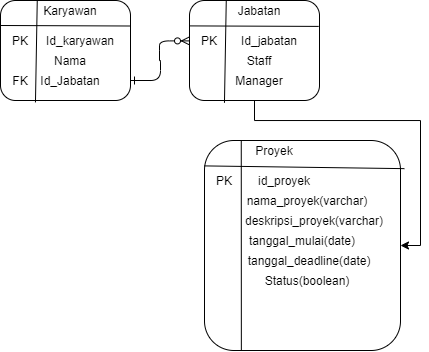

The diagram above was exported from draw.io. Its source (the exported page's mxGraphModel, read from the mxfile embedded in the PNG):
<mxGraphModel dx="496" dy="257" grid="1" gridSize="10" guides="1" tooltips="1" connect="1" arrows="1" fold="1" page="1" pageScale="1" pageWidth="827" pageHeight="1169" math="0" shadow="0">
  <root>
    <mxCell id="0" />
    <mxCell id="1" parent="0" />
    <mxCell id="8Ra12zGViaFnIsRMq8sE-2" value="" style="rounded=1;whiteSpace=wrap;html=1;" vertex="1" parent="1">
      <mxGeometry x="160" y="140" width="130" height="100" as="geometry" />
    </mxCell>
    <mxCell id="8Ra12zGViaFnIsRMq8sE-3" value="Karyawan" style="text;html=1;strokeColor=none;fillColor=none;align=center;verticalAlign=middle;whiteSpace=wrap;rounded=0;" vertex="1" parent="1">
      <mxGeometry x="210" y="140" width="40" height="20" as="geometry" />
    </mxCell>
    <mxCell id="8Ra12zGViaFnIsRMq8sE-7" value="" style="endArrow=none;html=1;entryX=0.993;entryY=0.345;entryDx=0;entryDy=0;entryPerimeter=0;exitX=0;exitY=0;exitDx=0;exitDy=0;" edge="1" parent="1" source="8Ra12zGViaFnIsRMq8sE-13">
      <mxGeometry width="50" height="50" relative="1" as="geometry">
        <mxPoint x="169.15999999999997" y="165.5" as="sourcePoint" />
        <mxPoint x="289.15999999999997" y="165.5" as="targetPoint" />
      </mxGeometry>
    </mxCell>
    <mxCell id="8Ra12zGViaFnIsRMq8sE-8" value="Nama" style="text;html=1;strokeColor=none;fillColor=none;align=center;verticalAlign=middle;whiteSpace=wrap;rounded=0;" vertex="1" parent="1">
      <mxGeometry x="210" y="190" width="40" height="20" as="geometry" />
    </mxCell>
    <mxCell id="8Ra12zGViaFnIsRMq8sE-9" value="Id_karyawan" style="text;html=1;strokeColor=none;fillColor=none;align=center;verticalAlign=middle;whiteSpace=wrap;rounded=0;" vertex="1" parent="1">
      <mxGeometry x="220" y="170" width="40" height="20" as="geometry" />
    </mxCell>
    <mxCell id="8Ra12zGViaFnIsRMq8sE-11" value="Id_Jabatan" style="text;html=1;strokeColor=none;fillColor=none;align=center;verticalAlign=middle;whiteSpace=wrap;rounded=0;" vertex="1" parent="1">
      <mxGeometry x="210" y="210" width="40" height="20" as="geometry" />
    </mxCell>
    <mxCell id="8Ra12zGViaFnIsRMq8sE-12" value="" style="endArrow=none;html=1;entryX=0.198;entryY=-0.004;entryDx=0;entryDy=0;entryPerimeter=0;exitX=0.183;exitY=1.019;exitDx=0;exitDy=0;exitPerimeter=0;" edge="1" parent="1">
      <mxGeometry width="50" height="50" relative="1" as="geometry">
        <mxPoint x="194.96000000000004" y="241.90000000000003" as="sourcePoint" />
        <mxPoint x="196.76" y="139.59999999999997" as="targetPoint" />
      </mxGeometry>
    </mxCell>
    <mxCell id="8Ra12zGViaFnIsRMq8sE-13" value="PK" style="text;html=1;strokeColor=none;fillColor=none;align=center;verticalAlign=middle;whiteSpace=wrap;rounded=0;" vertex="1" parent="1">
      <mxGeometry x="160" y="165" width="40" height="30" as="geometry" />
    </mxCell>
    <mxCell id="8Ra12zGViaFnIsRMq8sE-42" style="edgeStyle=orthogonalEdgeStyle;rounded=0;orthogonalLoop=1;jettySize=auto;html=1;entryX=1;entryY=0.5;entryDx=0;entryDy=0;" edge="1" parent="1" source="8Ra12zGViaFnIsRMq8sE-16" target="8Ra12zGViaFnIsRMq8sE-28">
      <mxGeometry relative="1" as="geometry" />
    </mxCell>
    <mxCell id="8Ra12zGViaFnIsRMq8sE-16" value="" style="rounded=1;whiteSpace=wrap;html=1;" vertex="1" parent="1">
      <mxGeometry x="349" y="140" width="130" height="100" as="geometry" />
    </mxCell>
    <mxCell id="8Ra12zGViaFnIsRMq8sE-17" value="Jabatan" style="text;html=1;strokeColor=none;fillColor=none;align=center;verticalAlign=middle;whiteSpace=wrap;rounded=0;" vertex="1" parent="1">
      <mxGeometry x="399" y="140.4" width="40" height="20" as="geometry" />
    </mxCell>
    <mxCell id="8Ra12zGViaFnIsRMq8sE-18" value="" style="endArrow=none;html=1;entryX=0.993;entryY=0.345;entryDx=0;entryDy=0;entryPerimeter=0;exitX=0;exitY=0;exitDx=0;exitDy=0;" edge="1" parent="1" source="8Ra12zGViaFnIsRMq8sE-23">
      <mxGeometry width="50" height="50" relative="1" as="geometry">
        <mxPoint x="358.15999999999997" y="165.9" as="sourcePoint" />
        <mxPoint x="478.15999999999997" y="165.9" as="targetPoint" />
      </mxGeometry>
    </mxCell>
    <mxCell id="8Ra12zGViaFnIsRMq8sE-19" value="Staff" style="text;html=1;strokeColor=none;fillColor=none;align=center;verticalAlign=middle;whiteSpace=wrap;rounded=0;" vertex="1" parent="1">
      <mxGeometry x="399" y="190.4" width="40" height="20" as="geometry" />
    </mxCell>
    <mxCell id="8Ra12zGViaFnIsRMq8sE-20" value="Id_jabatan" style="text;html=1;strokeColor=none;fillColor=none;align=center;verticalAlign=middle;whiteSpace=wrap;rounded=0;" vertex="1" parent="1">
      <mxGeometry x="409" y="170.4" width="40" height="20" as="geometry" />
    </mxCell>
    <mxCell id="8Ra12zGViaFnIsRMq8sE-21" value="Manager" style="text;html=1;strokeColor=none;fillColor=none;align=center;verticalAlign=middle;whiteSpace=wrap;rounded=0;" vertex="1" parent="1">
      <mxGeometry x="399" y="210.4" width="40" height="20" as="geometry" />
    </mxCell>
    <mxCell id="8Ra12zGViaFnIsRMq8sE-22" value="" style="endArrow=none;html=1;entryX=0.198;entryY=-0.004;entryDx=0;entryDy=0;entryPerimeter=0;exitX=0.183;exitY=1.019;exitDx=0;exitDy=0;exitPerimeter=0;" edge="1" parent="1">
      <mxGeometry width="50" height="50" relative="1" as="geometry">
        <mxPoint x="383.96000000000004" y="242.30000000000004" as="sourcePoint" />
        <mxPoint x="385.76" y="139.99999999999997" as="targetPoint" />
      </mxGeometry>
    </mxCell>
    <mxCell id="8Ra12zGViaFnIsRMq8sE-23" value="PK" style="text;html=1;strokeColor=none;fillColor=none;align=center;verticalAlign=middle;whiteSpace=wrap;rounded=0;" vertex="1" parent="1">
      <mxGeometry x="349" y="165.4" width="40" height="30" as="geometry" />
    </mxCell>
    <mxCell id="8Ra12zGViaFnIsRMq8sE-24" value="FK" style="text;html=1;strokeColor=none;fillColor=none;align=center;verticalAlign=middle;whiteSpace=wrap;rounded=0;" vertex="1" parent="1">
      <mxGeometry x="160" y="205" width="40" height="30" as="geometry" />
    </mxCell>
    <mxCell id="8Ra12zGViaFnIsRMq8sE-27" value="" style="edgeStyle=entityRelationEdgeStyle;endArrow=ERzeroToMany;startArrow=ERone;endFill=1;startFill=0;entryX=0;entryY=0.5;entryDx=0;entryDy=0;" edge="1" parent="1" target="8Ra12zGViaFnIsRMq8sE-23">
      <mxGeometry width="100" height="100" relative="1" as="geometry">
        <mxPoint x="290" y="220" as="sourcePoint" />
        <mxPoint x="370" y="250" as="targetPoint" />
      </mxGeometry>
    </mxCell>
    <mxCell id="8Ra12zGViaFnIsRMq8sE-28" value="" style="rounded=1;whiteSpace=wrap;html=1;" vertex="1" parent="1">
      <mxGeometry x="364" y="280" width="196" height="210" as="geometry" />
    </mxCell>
    <mxCell id="8Ra12zGViaFnIsRMq8sE-29" value="Proyek" style="text;html=1;strokeColor=none;fillColor=none;align=center;verticalAlign=middle;whiteSpace=wrap;rounded=0;" vertex="1" parent="1">
      <mxGeometry x="414" y="280.4" width="40" height="20" as="geometry" />
    </mxCell>
    <mxCell id="8Ra12zGViaFnIsRMq8sE-30" value="" style="endArrow=none;html=1;entryX=1.02;entryY=0.134;entryDx=0;entryDy=0;exitX=0;exitY=0;exitDx=0;exitDy=0;entryPerimeter=0;" edge="1" parent="1" source="8Ra12zGViaFnIsRMq8sE-35" target="8Ra12zGViaFnIsRMq8sE-28">
      <mxGeometry width="50" height="50" relative="1" as="geometry">
        <mxPoint x="373.15999999999997" y="305.9" as="sourcePoint" />
        <mxPoint x="493.15999999999997" y="305.9" as="targetPoint" />
      </mxGeometry>
    </mxCell>
    <mxCell id="8Ra12zGViaFnIsRMq8sE-31" value="nama_proyek(varchar)" style="text;html=1;strokeColor=none;fillColor=none;align=center;verticalAlign=middle;whiteSpace=wrap;rounded=0;" vertex="1" parent="1">
      <mxGeometry x="414" y="330.4" width="106" height="20" as="geometry" />
    </mxCell>
    <mxCell id="8Ra12zGViaFnIsRMq8sE-32" value="id_proyek" style="text;html=1;strokeColor=none;fillColor=none;align=center;verticalAlign=middle;whiteSpace=wrap;rounded=0;" vertex="1" parent="1">
      <mxGeometry x="424" y="310.4" width="40" height="20" as="geometry" />
    </mxCell>
    <mxCell id="8Ra12zGViaFnIsRMq8sE-33" value="deskripsi_proyek(varchar)" style="text;html=1;strokeColor=none;fillColor=none;align=center;verticalAlign=middle;whiteSpace=wrap;rounded=0;" vertex="1" parent="1">
      <mxGeometry x="454" y="350.4" width="40" height="20" as="geometry" />
    </mxCell>
    <mxCell id="8Ra12zGViaFnIsRMq8sE-34" value="" style="endArrow=none;html=1;entryX=0.198;entryY=-0.004;entryDx=0;entryDy=0;entryPerimeter=0;exitX=0.188;exitY=1;exitDx=0;exitDy=0;exitPerimeter=0;" edge="1" parent="1" source="8Ra12zGViaFnIsRMq8sE-28">
      <mxGeometry width="50" height="50" relative="1" as="geometry">
        <mxPoint x="398.96000000000004" y="382.30000000000007" as="sourcePoint" />
        <mxPoint x="400.76" y="280" as="targetPoint" />
      </mxGeometry>
    </mxCell>
    <mxCell id="8Ra12zGViaFnIsRMq8sE-35" value="PK" style="text;html=1;strokeColor=none;fillColor=none;align=center;verticalAlign=middle;whiteSpace=wrap;rounded=0;" vertex="1" parent="1">
      <mxGeometry x="364" y="305.4" width="40" height="30" as="geometry" />
    </mxCell>
    <mxCell id="8Ra12zGViaFnIsRMq8sE-39" value="tanggal_mulai(date)" style="text;html=1;strokeColor=none;fillColor=none;align=center;verticalAlign=middle;whiteSpace=wrap;rounded=0;" vertex="1" parent="1">
      <mxGeometry x="442" y="370.4" width="40" height="20" as="geometry" />
    </mxCell>
    <mxCell id="8Ra12zGViaFnIsRMq8sE-40" value="tanggal_deadline(date)" style="text;html=1;strokeColor=none;fillColor=none;align=center;verticalAlign=middle;whiteSpace=wrap;rounded=0;" vertex="1" parent="1">
      <mxGeometry x="449" y="390.4" width="40" height="20" as="geometry" />
    </mxCell>
    <mxCell id="8Ra12zGViaFnIsRMq8sE-41" value="Status(boolean)" style="text;html=1;strokeColor=none;fillColor=none;align=center;verticalAlign=middle;whiteSpace=wrap;rounded=0;" vertex="1" parent="1">
      <mxGeometry x="414" y="410.4" width="106" height="20" as="geometry" />
    </mxCell>
  </root>
</mxGraphModel>